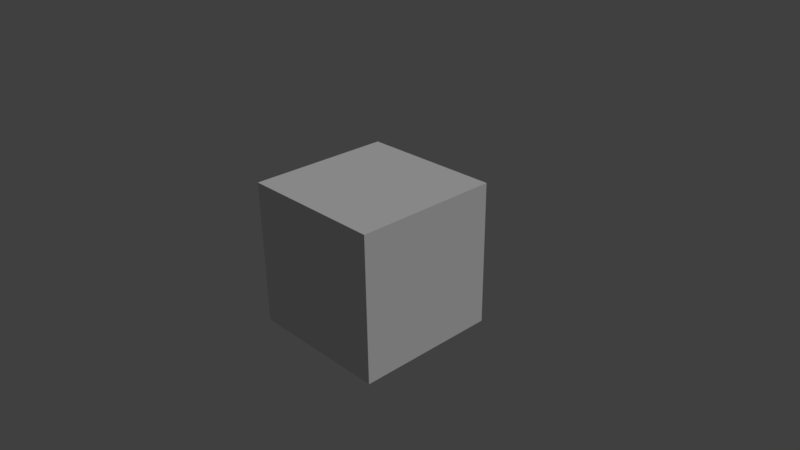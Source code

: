 # Source: BGE_Deform_Bug.blend  (saved by Blender 2.78.5; exported with 4.5.12 LTS)
import bpy
from mathutils import Matrix  # noqa: F401  (used for matrix-valued properties, if any)

bpy.ops.wm.read_factory_settings(use_empty=True)
scene = bpy.context.scene
scene.name = 'Scene'

# ---- collections
col_collection_1 = bpy.data.collections.new('Collection 1'); scene.collection.children.link(col_collection_1)

# ---- materials (node trees are filled in below, after node groups)
mat_material = bpy.data.materials.new('Material')
mat_material.alpha_threshold = 0.0
mat_material.use_transparent_shadow = False
mat_material.roughness = 0.5
mat_material.line_color = (0.0, 0.0, 0.0, 1.0)

# ---- material node trees

# ---- world
world_world = bpy.data.worlds.new('World'); scene.world = world_world
world_world.color = (0.05088, 0.05088, 0.05088)
world_world.use_sun_shadow = False
world_world.sun_shadow_jitter_overblur = 0.0
world_world.cycles.sampling_method = 'MANUAL'

# ---- cameras
cam_camera = bpy.data.cameras.new('Camera')
cam_camera.clip_end = 100.0
cam_camera.lens = 35.0
cam_camera.sensor_width = 32.0
cam_camera.sensor_height = 18.0
cam_camera.ortho_scale = 7.314
cam_camera.dof.focus_distance = 0.0
cam_camera.dof.aperture_fstop = 128.0

# ---- lights
light_lamp = bpy.data.lights.new('Lamp', 'SUN')
light_lamp.transmission_factor = 0.0
light_lamp.cutoff_distance = 30.0
light_lamp.angle = 0.1993
light_lamp.energy = 1.0
light_lamp.shadow_buffer_clip_start = 1.001
light_lamp.shadow_soft_size = 0.1
light_lamp.shadow_cascade_max_distance = 1000.0

# ---- meshes
me_cube = bpy.data.meshes.new('Cube')
me_cube.from_pydata([(1.0, 1.0, -1.0), (1.0, -1.0, -1.0), (-1.0, -1.0, -1.0), (-1.0, 1.0, -1.0), (1.0, 1.0, 1.0), (1.0, -1.0, 1.0), (-1.0, -1.0, 1.0), (-1.0, 1.0, 1.0)], [], [(0, 1, 2, 3), (4, 7, 6, 5), (0, 4, 5, 1), (1, 5, 6, 2), (2, 6, 7, 3), (4, 0, 3, 7)])
me_cube.materials.append(mat_material)
me_cube.use_remesh_preserve_volume = False
me_cube.use_remesh_preserve_attributes = False
me_cube.use_mirror_vertex_groups = False
me_cube.update()
arm_armature = bpy.data.armatures.new('Armature')  # bones are not reproduced

# ---- objects
ob_armature = bpy.data.objects.new('Armature', arm_armature)
ob_cube = bpy.data.objects.new('Cube', me_cube)
ob_lamp = bpy.data.objects.new('Lamp', light_lamp)
ob_camera = bpy.data.objects.new('Camera', cam_camera)

# ---- transforms, parenting, visibility, modifiers, constraints
ob_armature.location = (0.0, 0.0, 0.0)
ob_armature.lineart.crease_threshold = 0.0
ob_cube.parent = ob_armature
ob_cube.location = (0.0, 0.0, 0.0)
ob_cube.lock_rotations_4d = False
ob_cube.empty_display_type = 'ARROWS'
ob_cube.lineart.crease_threshold = 0.0
_vg = ob_cube.vertex_groups.new(name='Bone')
_vg.add([0, 1, 2, 3, 4, 5, 6, 7], 1.0, 'REPLACE')
_m = ob_cube.modifiers.new('Armature', 'ARMATURE')
_m.object = ob_armature
ob_lamp.location = (5.689, 3.774, 5.187)
ob_lamp.rotation_euler = (0.6503, 0.05522, 1.866)
ob_lamp.lock_rotations_4d = False
ob_lamp.empty_display_type = 'ARROWS'
ob_lamp.color = (0.0, 0.0, 0.0, 0.0)
ob_lamp.lineart.crease_threshold = 0.0
ob_camera.location = (7.481, -6.508, 5.344)
ob_camera.rotation_euler = (1.109, 0.01082, 0.8149)
ob_camera.lock_rotations_4d = False
ob_camera.empty_display_type = 'ARROWS'
ob_camera.color = (0.0, 0.0, 0.0, 0.0)
ob_camera.display_type = 'WIRE'
ob_camera.lineart.crease_threshold = 0.0

# ---- collection membership
col_collection_1.objects.link(ob_armature)
col_collection_1.objects.link(ob_cube)
col_collection_1.objects.link(ob_lamp)
col_collection_1.objects.link(ob_camera)

# ---- scene / render settings (as saved in the file)
scene.camera = ob_camera
scene.frame_start = 1; scene.frame_end = 250; scene.frame_set(20)
scene.render.engine = 'BLENDER_EEVEE_NEXT'
scene.render.image_settings.compression = 100
scene.render.resolution_percentage = 50
scene.render.dither_intensity = 0.0
scene.cycles.use_denoising = False
scene.cycles.samples = 128
scene.cycles.sampling_pattern = 'TABULATED_SOBOL'
scene.cycles.use_adaptive_sampling = False
scene.cycles.use_light_tree = False
scene.cycles.blur_glossy = 0.0
scene.cycles.volume_bounces = 1
scene.cycles.sample_clamp_indirect = 0.0
scene.view_settings.view_transform = 'Standard'
bpy.context.view_layer.update()
